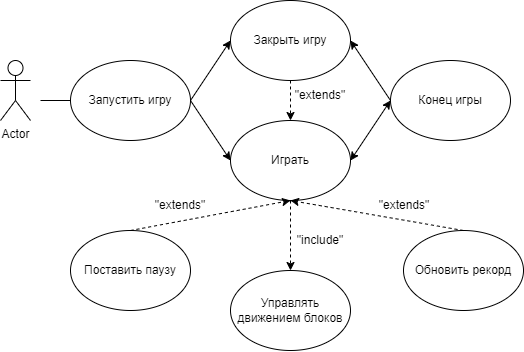

The diagram above was exported from draw.io. Its source (the exported page's mxGraphModel, read from the mxfile embedded in the PNG):
<mxGraphModel dx="865" dy="408" grid="1" gridSize="10" guides="1" tooltips="1" connect="1" arrows="1" fold="1" page="1" pageScale="1" pageWidth="827" pageHeight="1169" math="0" shadow="0">
  <root>
    <mxCell id="0" />
    <mxCell id="1" parent="0" />
    <mxCell id="_KRMgG6uj6UK-vuYDhrQ-1" value="Actor" style="shape=umlActor;verticalLabelPosition=bottom;verticalAlign=top;html=1;outlineConnect=0;" parent="1" vertex="1">
      <mxGeometry x="10" y="100" width="30" height="60" as="geometry" />
    </mxCell>
    <mxCell id="_KRMgG6uj6UK-vuYDhrQ-2" value="Запустить игру" style="ellipse;whiteSpace=wrap;html=1;" parent="1" vertex="1">
      <mxGeometry x="80" y="100" width="120" height="80" as="geometry" />
    </mxCell>
    <mxCell id="_KRMgG6uj6UK-vuYDhrQ-3" value="Закрыть игру" style="ellipse;whiteSpace=wrap;html=1;" parent="1" vertex="1">
      <mxGeometry x="240" y="40" width="120" height="80" as="geometry" />
    </mxCell>
    <mxCell id="_KRMgG6uj6UK-vuYDhrQ-4" value="Играть" style="ellipse;whiteSpace=wrap;html=1;" parent="1" vertex="1">
      <mxGeometry x="240" y="160" width="120" height="80" as="geometry" />
    </mxCell>
    <mxCell id="_KRMgG6uj6UK-vuYDhrQ-5" value="Управлять движением блоков" style="ellipse;whiteSpace=wrap;html=1;" parent="1" vertex="1">
      <mxGeometry x="240" y="310" width="120" height="80" as="geometry" />
    </mxCell>
    <mxCell id="_KRMgG6uj6UK-vuYDhrQ-6" value="Поставить паузу" style="ellipse;whiteSpace=wrap;html=1;" parent="1" vertex="1">
      <mxGeometry x="80" y="270" width="120" height="80" as="geometry" />
    </mxCell>
    <mxCell id="_KRMgG6uj6UK-vuYDhrQ-10" value="Конец игры" style="ellipse;whiteSpace=wrap;html=1;" parent="1" vertex="1">
      <mxGeometry x="400" y="100" width="120" height="80" as="geometry" />
    </mxCell>
    <mxCell id="_KRMgG6uj6UK-vuYDhrQ-14" value="Обновить рекорд" style="ellipse;whiteSpace=wrap;html=1;" parent="1" vertex="1">
      <mxGeometry x="413" y="270" width="120" height="80" as="geometry" />
    </mxCell>
    <mxCell id="_KRMgG6uj6UK-vuYDhrQ-17" value="" style="endArrow=none;html=1;rounded=0;entryX=0;entryY=0.5;entryDx=0;entryDy=0;" parent="1" target="_KRMgG6uj6UK-vuYDhrQ-2" edge="1">
      <mxGeometry width="50" height="50" relative="1" as="geometry">
        <mxPoint x="50" y="140" as="sourcePoint" />
        <mxPoint x="430" y="270" as="targetPoint" />
      </mxGeometry>
    </mxCell>
    <mxCell id="_KRMgG6uj6UK-vuYDhrQ-18" value="" style="endArrow=classic;html=1;rounded=0;exitX=1;exitY=0.5;exitDx=0;exitDy=0;entryX=0;entryY=0.5;entryDx=0;entryDy=0;" parent="1" source="_KRMgG6uj6UK-vuYDhrQ-2" target="_KRMgG6uj6UK-vuYDhrQ-3" edge="1">
      <mxGeometry width="50" height="50" relative="1" as="geometry">
        <mxPoint x="380" y="320" as="sourcePoint" />
        <mxPoint x="430" y="270" as="targetPoint" />
      </mxGeometry>
    </mxCell>
    <mxCell id="_KRMgG6uj6UK-vuYDhrQ-19" value="" style="endArrow=classic;html=1;rounded=0;exitX=1;exitY=0.5;exitDx=0;exitDy=0;entryX=0;entryY=0.5;entryDx=0;entryDy=0;" parent="1" source="_KRMgG6uj6UK-vuYDhrQ-2" target="_KRMgG6uj6UK-vuYDhrQ-4" edge="1">
      <mxGeometry width="50" height="50" relative="1" as="geometry">
        <mxPoint x="380" y="320" as="sourcePoint" />
        <mxPoint x="430" y="270" as="targetPoint" />
      </mxGeometry>
    </mxCell>
    <mxCell id="_KRMgG6uj6UK-vuYDhrQ-20" value="" style="endArrow=classic;html=1;rounded=0;dashed=1;exitX=0.5;exitY=0;exitDx=0;exitDy=0;" parent="1" source="_KRMgG6uj6UK-vuYDhrQ-6" edge="1">
      <mxGeometry width="50" height="50" relative="1" as="geometry">
        <mxPoint x="380" y="320" as="sourcePoint" />
        <mxPoint x="300" y="240" as="targetPoint" />
      </mxGeometry>
    </mxCell>
    <mxCell id="_KRMgG6uj6UK-vuYDhrQ-21" value="" style="endArrow=classic;html=1;rounded=0;dashed=1;entryX=0.5;entryY=0;entryDx=0;entryDy=0;" parent="1" target="_KRMgG6uj6UK-vuYDhrQ-5" edge="1">
      <mxGeometry width="50" height="50" relative="1" as="geometry">
        <mxPoint x="300" y="240" as="sourcePoint" />
        <mxPoint x="430" y="270" as="targetPoint" />
      </mxGeometry>
    </mxCell>
    <mxCell id="_KRMgG6uj6UK-vuYDhrQ-22" value="" style="endArrow=classic;html=1;rounded=0;dashed=1;exitX=0.5;exitY=0;exitDx=0;exitDy=0;entryX=0.5;entryY=1;entryDx=0;entryDy=0;" parent="1" source="_KRMgG6uj6UK-vuYDhrQ-14" target="_KRMgG6uj6UK-vuYDhrQ-4" edge="1">
      <mxGeometry width="50" height="50" relative="1" as="geometry">
        <mxPoint x="380" y="320" as="sourcePoint" />
        <mxPoint x="470" y="220" as="targetPoint" />
      </mxGeometry>
    </mxCell>
    <mxCell id="_KRMgG6uj6UK-vuYDhrQ-26" value="&quot;extends&quot;" style="text;html=1;strokeColor=none;fillColor=none;align=center;verticalAlign=middle;whiteSpace=wrap;rounded=0;" parent="1" vertex="1">
      <mxGeometry x="384" y="230" width="60" height="30" as="geometry" />
    </mxCell>
    <mxCell id="_KRMgG6uj6UK-vuYDhrQ-27" value="&quot;include&quot;" style="text;html=1;strokeColor=none;fillColor=none;align=center;verticalAlign=middle;whiteSpace=wrap;rounded=0;" parent="1" vertex="1">
      <mxGeometry x="300" y="270" width="60" height="20" as="geometry" />
    </mxCell>
    <mxCell id="_KRMgG6uj6UK-vuYDhrQ-28" value="&quot;extends&quot;" style="text;html=1;strokeColor=none;fillColor=none;align=center;verticalAlign=middle;whiteSpace=wrap;rounded=0;" parent="1" vertex="1">
      <mxGeometry x="160" y="230" width="60" height="30" as="geometry" />
    </mxCell>
    <mxCell id="_KRMgG6uj6UK-vuYDhrQ-29" value="" style="endArrow=classic;html=1;rounded=0;dashed=1;exitX=0.5;exitY=1;exitDx=0;exitDy=0;entryX=0.5;entryY=0;entryDx=0;entryDy=0;" parent="1" target="_KRMgG6uj6UK-vuYDhrQ-4" edge="1" source="_KRMgG6uj6UK-vuYDhrQ-3">
      <mxGeometry width="50" height="50" relative="1" as="geometry">
        <mxPoint x="300" y="160" as="sourcePoint" />
        <mxPoint x="270" y="140" as="targetPoint" />
      </mxGeometry>
    </mxCell>
    <mxCell id="_KRMgG6uj6UK-vuYDhrQ-31" value="&quot;extends&quot;" style="text;html=1;strokeColor=none;fillColor=none;align=center;verticalAlign=middle;whiteSpace=wrap;rounded=0;" parent="1" vertex="1">
      <mxGeometry x="300" y="120" width="60" height="30" as="geometry" />
    </mxCell>
    <mxCell id="QL-9uSGpEAG5gER95T4l-2" value="" style="endArrow=classic;html=1;rounded=0;exitX=0;exitY=0.5;exitDx=0;exitDy=0;entryX=1;entryY=0.5;entryDx=0;entryDy=0;" edge="1" parent="1" source="_KRMgG6uj6UK-vuYDhrQ-10" target="_KRMgG6uj6UK-vuYDhrQ-3">
      <mxGeometry width="50" height="50" relative="1" as="geometry">
        <mxPoint x="380" y="130" as="sourcePoint" />
        <mxPoint x="430" y="20" as="targetPoint" />
      </mxGeometry>
    </mxCell>
    <mxCell id="QL-9uSGpEAG5gER95T4l-4" value="" style="endArrow=classic;startArrow=classic;html=1;rounded=0;exitX=1;exitY=0.5;exitDx=0;exitDy=0;entryX=0;entryY=0.5;entryDx=0;entryDy=0;" edge="1" parent="1" source="_KRMgG6uj6UK-vuYDhrQ-4" target="_KRMgG6uj6UK-vuYDhrQ-10">
      <mxGeometry width="50" height="50" relative="1" as="geometry">
        <mxPoint x="380" y="210" as="sourcePoint" />
        <mxPoint x="430" y="160" as="targetPoint" />
      </mxGeometry>
    </mxCell>
  </root>
</mxGraphModel>